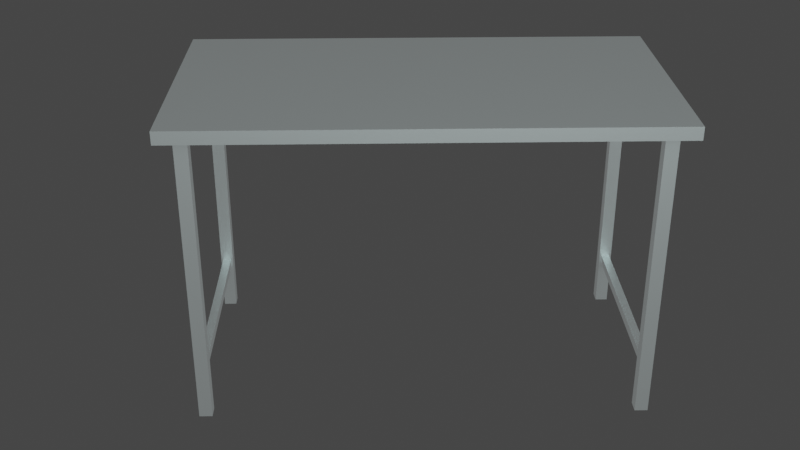 # Source: Table.blend  (saved by Blender 2.83.19; exported with 4.5.12 LTS)
import bpy
from mathutils import Matrix  # noqa: F401  (used for matrix-valued properties, if any)

bpy.ops.wm.read_factory_settings(use_empty=True)
scene = bpy.context.scene
scene.name = 'Scene'

# ---- collections
col_collection = bpy.data.collections.new('Collection'); scene.collection.children.link(col_collection)

# ---- materials (node trees are filled in below, after node groups)
mat_table = bpy.data.materials.new('table')

# ---- material node trees
mat_table.use_nodes = True; mat_table.node_tree.nodes.clear()
_N = mat_table.node_tree.nodes; _L = mat_table.node_tree.links
n0 = _N.new('ShaderNodeOutputMaterial'); n0.name = 'Material Output'; n0.location = (300, 300)
n1 = _N.new('ShaderNodeBsdfPrincipled'); n1.name = 'Principled BSDF'; n1.location = (10, 300)
n1.subsurface_method = 'BURLEY'
n1.inputs[0].default_value = (0.6146, 0.7583, 0.7583, 0.9304)
n1.inputs[1].default_value = 1.0
n1.inputs[3].default_value = 1.45
n1.inputs[8].default_value = 1.0
n1.inputs[9].default_value = (0.2, 0.2, 0.1)
n1.inputs[10].default_value = 0.25
n1.inputs[19].default_value = 0.2132
n1.inputs[20].default_value = 0.0
n1.inputs[27].default_value = (0.08353, 0.08353, 0.08353, 1.0)
n1.inputs[28].default_value = 1.0
_L.new(n1.outputs[0], n0.inputs[0])
n0.is_active_output = True

# ---- world
world_world = bpy.data.worlds.new('World'); scene.world = world_world
world_world.use_nodes = True; world_world.node_tree.nodes.clear()
_N = world_world.node_tree.nodes; _L = world_world.node_tree.links
n0 = _N.new('ShaderNodeOutputWorld'); n0.name = 'World Output'; n0.location = (300, 300)
n1 = _N.new('ShaderNodeBackground'); n1.name = 'Background'; n1.location = (10, 300)
n1.inputs[0].default_value = (0.05088, 0.05088, 0.05088, 1.0)
_L.new(n1.outputs[0], n0.inputs[0])
n0.is_active_output = True
world_world.color = (0.05088, 0.05088, 0.05088)
world_world.use_sun_shadow = False
world_world.sun_shadow_jitter_overblur = 0.0

# ---- cameras
cam_camera = bpy.data.cameras.new('Camera')
cam_camera.clip_end = 100.0
cam_camera.ortho_scale = 7.314

# ---- lights
light_light = bpy.data.lights.new('Light', 'POINT')
light_light.specular_factor = 0.0
light_light.transmission_factor = 0.0
light_light.energy = 1000.0
light_light.shadow_soft_size = 4.44
light_light.shadow_maximum_resolution = 0.006
light_light.use_absolute_resolution = True

# ---- meshes
me_cube_001 = bpy.data.meshes.new('Cube.001')
me_cube_001.from_pydata([(-1.0, -1.0, -1.0), (-1.0, -1.0, 1.0), (-1.0, 1.0, -1.0), (-1.0, 1.0, 1.0), (1.0, -1.0, -1.0), (1.0, -1.0, 1.0), (1.0, 1.0, -1.0), (1.0, 1.0, 1.0)], [], [(0, 1, 3, 2), (2, 3, 7, 6), (6, 7, 5, 4), (4, 5, 1, 0), (2, 6, 4, 0), (7, 3, 1, 5)])
_uv = me_cube_001.uv_layers.new(name='UVMap')
_uv.uv.foreach_set('vector', [0.375, 0.0, 0.625, 0.0, 0.625, 0.25, 0.375, 0.25, 0.375, 0.25, 0.625, 0.25, 0.625, 0.5, 0.375, 0.5, 0.375, 0.5, 0.625, 0.5, 0.625, 0.75, 0.375, 0.75, 0.375, 0.75, 0.625, 0.75, 0.625, 1.0, 0.375, 1.0, 0.125, 0.5, 0.375, 0.5, 0.375, 0.75, 0.125, 0.75, 0.625, 0.5, 0.875, 0.5, 0.875, 0.75, 0.625, 0.75])
me_cube_001.materials.append(mat_table)
me_cube_001.use_remesh_fix_poles = True
me_cube_001.use_remesh_preserve_attributes = False
me_cube_001.use_mirror_vertex_groups = False
me_cube_001.update()
me_cube_002 = bpy.data.meshes.new('Cube.002')
me_cube_002.from_pydata([(-1.0, -1.0, -1.0), (-1.0, -1.0, 1.0), (-1.0, 1.0, -1.0), (-1.0, 1.0, 1.0), (1.0, -1.0, -1.0), (1.0, -1.0, 1.0), (1.0, 1.0, -1.0), (1.0, 1.0, 1.0)], [], [(0, 1, 3, 2), (2, 3, 7, 6), (6, 7, 5, 4), (4, 5, 1, 0), (2, 6, 4, 0), (7, 3, 1, 5)])
_uv = me_cube_002.uv_layers.new(name='UVMap')
_uv.uv.foreach_set('vector', [0.375, 0.0, 0.625, 0.0, 0.625, 0.25, 0.375, 0.25, 0.375, 0.25, 0.625, 0.25, 0.625, 0.5, 0.375, 0.5, 0.375, 0.5, 0.625, 0.5, 0.625, 0.75, 0.375, 0.75, 0.375, 0.75, 0.625, 0.75, 0.625, 1.0, 0.375, 1.0, 0.125, 0.5, 0.375, 0.5, 0.375, 0.75, 0.125, 0.75, 0.625, 0.5, 0.875, 0.5, 0.875, 0.75, 0.625, 0.75])
me_cube_002.materials.append(mat_table)
me_cube_002.use_remesh_fix_poles = True
me_cube_002.use_remesh_preserve_attributes = False
me_cube_002.use_mirror_vertex_groups = False
me_cube_002.update()
me_cube_005 = bpy.data.meshes.new('Cube.005')
me_cube_005.from_pydata([(-1.0, -1.0, -1.0), (-1.0, -1.0, 1.0), (-1.0, 1.0, -1.0), (-1.0, 1.0, 1.0), (1.0, -1.0, -1.0), (1.0, -1.0, 1.0), (1.0, 1.0, -1.0), (1.0, 1.0, 1.0)], [], [(0, 1, 3, 2), (2, 3, 7, 6), (6, 7, 5, 4), (4, 5, 1, 0), (2, 6, 4, 0), (7, 3, 1, 5)])
_uv = me_cube_005.uv_layers.new(name='UVMap')
_uv.uv.foreach_set('vector', [0.375, 0.0, 0.625, 0.0, 0.625, 0.25, 0.375, 0.25, 0.375, 0.25, 0.625, 0.25, 0.625, 0.5, 0.375, 0.5, 0.375, 0.5, 0.625, 0.5, 0.625, 0.75, 0.375, 0.75, 0.375, 0.75, 0.625, 0.75, 0.625, 1.0, 0.375, 1.0, 0.125, 0.5, 0.375, 0.5, 0.375, 0.75, 0.125, 0.75, 0.625, 0.5, 0.875, 0.5, 0.875, 0.75, 0.625, 0.75])
me_cube_005.materials.append(mat_table)
me_cube_005.use_remesh_fix_poles = True
me_cube_005.use_remesh_preserve_attributes = False
me_cube_005.use_mirror_vertex_groups = False
me_cube_005.update()
me_cube_006 = bpy.data.meshes.new('Cube.006')
me_cube_006.from_pydata([(-1.0, -1.0, -1.0), (-1.0, -1.0, 1.0), (-1.0, 1.0, -1.0), (-1.0, 1.0, 1.0), (1.0, -1.0, -1.0), (1.0, -1.0, 1.0), (1.0, 1.0, -1.0), (1.0, 1.0, 1.0)], [], [(0, 1, 3, 2), (2, 3, 7, 6), (6, 7, 5, 4), (4, 5, 1, 0), (2, 6, 4, 0), (7, 3, 1, 5)])
_uv = me_cube_006.uv_layers.new(name='UVMap')
_uv.uv.foreach_set('vector', [0.375, 0.0, 0.625, 0.0, 0.625, 0.25, 0.375, 0.25, 0.375, 0.25, 0.625, 0.25, 0.625, 0.5, 0.375, 0.5, 0.375, 0.5, 0.625, 0.5, 0.625, 0.75, 0.375, 0.75, 0.375, 0.75, 0.625, 0.75, 0.625, 1.0, 0.375, 1.0, 0.125, 0.5, 0.375, 0.5, 0.375, 0.75, 0.125, 0.75, 0.625, 0.5, 0.875, 0.5, 0.875, 0.75, 0.625, 0.75])
me_cube_006.materials.append(mat_table)
me_cube_006.use_remesh_fix_poles = True
me_cube_006.use_remesh_preserve_attributes = False
me_cube_006.use_mirror_vertex_groups = False
me_cube_006.update()
me_cube_007 = bpy.data.meshes.new('Cube.007')
me_cube_007.from_pydata([(-1.0, -1.0, -1.0), (-1.0, -1.0, 1.0), (-1.0, 1.0, -1.0), (-1.0, 1.0, 1.0), (1.0, -1.0, -1.0), (1.0, -1.0, 1.0), (1.0, 1.0, -1.0), (1.0, 1.0, 1.0)], [], [(0, 1, 3, 2), (2, 3, 7, 6), (6, 7, 5, 4), (4, 5, 1, 0), (2, 6, 4, 0), (7, 3, 1, 5)])
_uv = me_cube_007.uv_layers.new(name='UVMap')
_uv.uv.foreach_set('vector', [0.375, 0.0, 0.625, 0.0, 0.625, 0.25, 0.375, 0.25, 0.375, 0.25, 0.625, 0.25, 0.625, 0.5, 0.375, 0.5, 0.375, 0.5, 0.625, 0.5, 0.625, 0.75, 0.375, 0.75, 0.375, 0.75, 0.625, 0.75, 0.625, 1.0, 0.375, 1.0, 0.125, 0.5, 0.375, 0.5, 0.375, 0.75, 0.125, 0.75, 0.625, 0.5, 0.875, 0.5, 0.875, 0.75, 0.625, 0.75])
me_cube_007.materials.append(mat_table)
me_cube_007.use_remesh_fix_poles = True
me_cube_007.use_remesh_preserve_attributes = False
me_cube_007.use_mirror_vertex_groups = False
me_cube_007.update()
me_cube_008 = bpy.data.meshes.new('Cube.008')
me_cube_008.from_pydata([(-1.0, -1.0, -1.0), (-1.0, -1.0, 1.0), (-1.0, 1.0, -1.0), (-1.0, 1.0, 1.0), (1.0, -1.0, -1.0), (1.0, -1.0, 1.0), (1.0, 1.0, -1.0), (1.0, 1.0, 1.0)], [], [(0, 1, 3, 2), (2, 3, 7, 6), (6, 7, 5, 4), (4, 5, 1, 0), (2, 6, 4, 0), (7, 3, 1, 5)])
_uv = me_cube_008.uv_layers.new(name='UVMap')
_uv.uv.foreach_set('vector', [0.375, 0.0, 0.625, 0.0, 0.625, 0.25, 0.375, 0.25, 0.375, 0.25, 0.625, 0.25, 0.625, 0.5, 0.375, 0.5, 0.375, 0.5, 0.625, 0.5, 0.625, 0.75, 0.375, 0.75, 0.375, 0.75, 0.625, 0.75, 0.625, 1.0, 0.375, 1.0, 0.125, 0.5, 0.375, 0.5, 0.375, 0.75, 0.125, 0.75, 0.625, 0.5, 0.875, 0.5, 0.875, 0.75, 0.625, 0.75])
me_cube_008.materials.append(mat_table)
me_cube_008.use_remesh_fix_poles = True
me_cube_008.use_remesh_preserve_attributes = False
me_cube_008.use_mirror_vertex_groups = False
me_cube_008.update()
me_cube_009 = bpy.data.meshes.new('Cube.009')
me_cube_009.from_pydata([(-1.0, -1.0, -1.0), (-1.0, -1.0, 1.0), (-1.0, 1.0, -1.0), (-1.0, 1.0, 1.0), (1.0, -1.0, -1.0), (1.0, -1.0, 1.0), (1.0, 1.0, -1.0), (1.0, 1.0, 1.0)], [], [(0, 1, 3, 2), (2, 3, 7, 6), (6, 7, 5, 4), (4, 5, 1, 0), (2, 6, 4, 0), (7, 3, 1, 5)])
_uv = me_cube_009.uv_layers.new(name='UVMap')
_uv.uv.foreach_set('vector', [0.375, 0.0, 0.625, 0.0, 0.625, 0.25, 0.375, 0.25, 0.375, 0.25, 0.625, 0.25, 0.625, 0.5, 0.375, 0.5, 0.375, 0.5, 0.625, 0.5, 0.625, 0.75, 0.375, 0.75, 0.375, 0.75, 0.625, 0.75, 0.625, 1.0, 0.375, 1.0, 0.125, 0.5, 0.375, 0.5, 0.375, 0.75, 0.125, 0.75, 0.625, 0.5, 0.875, 0.5, 0.875, 0.75, 0.625, 0.75])
me_cube_009.materials.append(mat_table)
me_cube_009.use_remesh_fix_poles = True
me_cube_009.use_remesh_preserve_attributes = False
me_cube_009.use_mirror_vertex_groups = False
me_cube_009.update()

# ---- objects
ob_light = bpy.data.objects.new('Light', light_light)
ob_camera = bpy.data.objects.new('Camera', cam_camera)
ob_cube = bpy.data.objects.new('Cube', me_cube_001)
ob_cube_001 = bpy.data.objects.new('Cube.001', me_cube_002)
ob_cube_002 = bpy.data.objects.new('Cube.002', me_cube_005)
ob_cube_003 = bpy.data.objects.new('Cube.003', me_cube_006)
ob_cube_004 = bpy.data.objects.new('Cube.004', me_cube_007)
ob_cube_005 = bpy.data.objects.new('Cube.005', me_cube_008)
ob_cube_006 = bpy.data.objects.new('Cube.006', me_cube_009)

# ---- transforms, parenting, visibility, modifiers, constraints
ob_light.location = (4.606, 1.864, 4.152)
ob_light.rotation_euler = (0.6503, 0.05522, 1.866)
ob_light.lock_rotations_4d = False
ob_light.empty_display_type = 'ARROWS'
ob_light.color = (0.0, 0.0, 0.0, 0.0)
ob_light.lineart.crease_threshold = 0.0
ob_camera.location = (5.19, 0.7932, 3.078)
ob_camera.rotation_euler = (1.102, -3.284e-07, 1.548)
ob_camera.lock_rotations_4d = False
ob_camera.empty_display_type = 'ARROWS'
ob_camera.color = (0.0, 0.0, 0.0, 0.0)
ob_camera.display_type = 'WIRE'
ob_camera.lineart.crease_threshold = 0.0
ob_cube.location = (0.0, 0.0, 0.7)
ob_cube.scale = (0.03, 0.03, 0.7)
ob_cube.lineart.crease_threshold = 0.0
ob_cube_001.location = (0.0, 2.0, 0.7)
ob_cube_001.scale = (0.03, 0.03, 0.7)
ob_cube_001.lineart.crease_threshold = 0.0
ob_cube_002.location = (1.0, 0.0, 0.7)
ob_cube_002.scale = (0.03, 0.03, 0.7)
ob_cube_002.lineart.crease_threshold = 0.0
ob_cube_003.location = (1.0, 2.0, 0.7)
ob_cube_003.scale = (0.03, 0.03, 0.7)
ob_cube_003.lineart.crease_threshold = 0.0
ob_cube_004.location = (0.51, 2.0, 0.25)
ob_cube_004.rotation_euler = (-0.0, 1.571, -0.0)
ob_cube_004.scale = (0.02, 0.02, 0.5)
ob_cube_004.lineart.crease_threshold = 0.0
ob_cube_005.location = (0.5, 0.0, 0.25)
ob_cube_005.rotation_euler = (-0.0, 1.571, -0.0)
ob_cube_005.scale = (0.02, 0.02, 0.5)
ob_cube_005.lineart.crease_threshold = 0.0
ob_cube_006.location = (0.5, 1.0, 1.4)
ob_cube_006.scale = (0.6, 1.1, 0.03)
ob_cube_006.lineart.crease_threshold = 0.0

# ---- collection membership
col_collection.objects.link(ob_light)
col_collection.objects.link(ob_camera)
col_collection.objects.link(ob_cube)
col_collection.objects.link(ob_cube_001)
col_collection.objects.link(ob_cube_002)
col_collection.objects.link(ob_cube_003)
col_collection.objects.link(ob_cube_004)
col_collection.objects.link(ob_cube_005)
col_collection.objects.link(ob_cube_006)

# ---- scene / render settings (as saved in the file)
scene.camera = ob_camera
scene.frame_start = 1; scene.frame_end = 250; scene.frame_set(1)
scene.render.engine = 'CYCLES'
scene.cycles.samples = 128
scene.cycles.sampling_pattern = 'TABULATED_SOBOL'
scene.cycles.use_adaptive_sampling = False
scene.cycles.use_light_tree = False
scene.view_settings.view_transform = 'Filmic'
bpy.context.view_layer.update()
